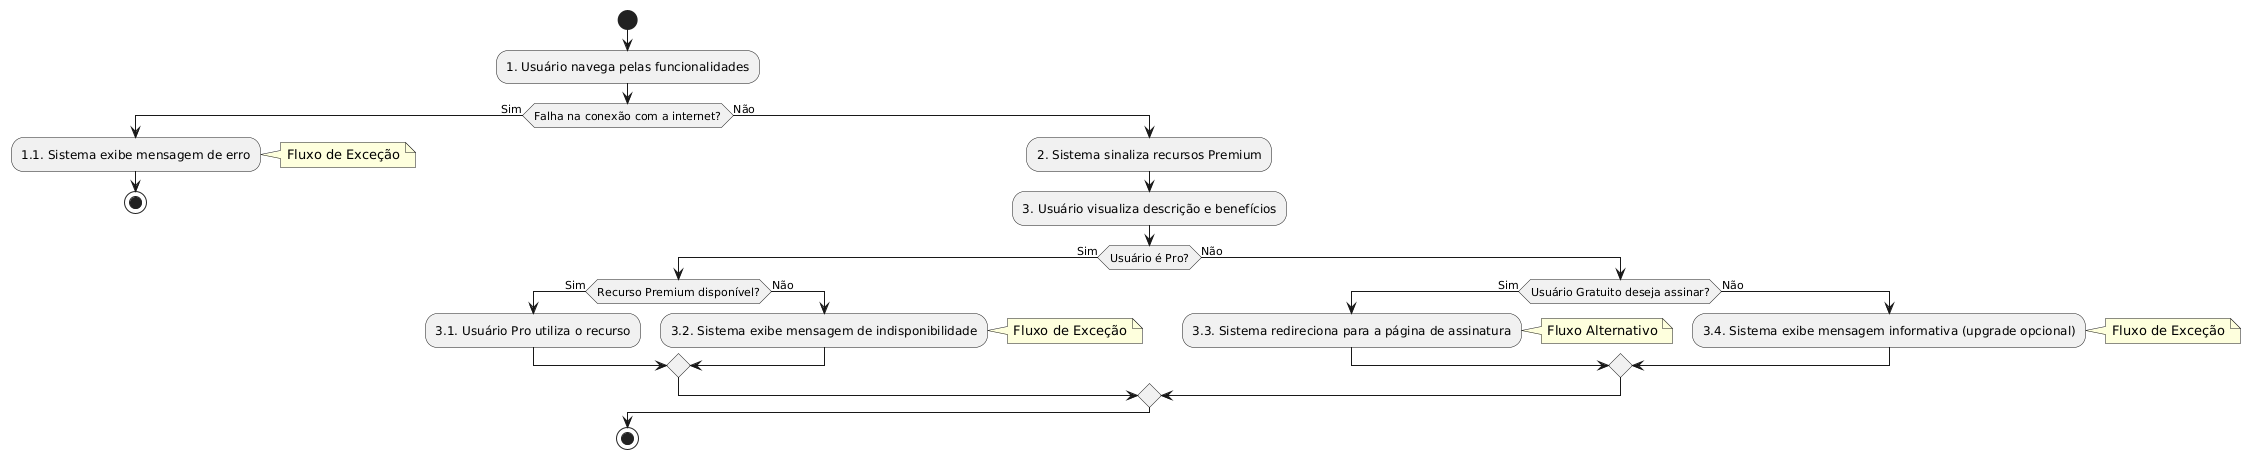

The diagram above was rendered by PlantUML. Its source (embedded in the PNG):
@startuml
start
:1. Usuário navega pelas funcionalidades;

if (Falha na conexão com a internet?) then (Sim)
  :1.1. Sistema exibe mensagem de erro;
  note right: Fluxo de Exceção
  stop
else (Não)
  :2. Sistema sinaliza recursos Premium;
  :3. Usuário visualiza descrição e benefícios;

  if (Usuário é Pro?) then (Sim)
    if (Recurso Premium disponível?) then (Sim)
      :3.1. Usuário Pro utiliza o recurso;
    else (Não)
      :3.2. Sistema exibe mensagem de indisponibilidade;
      note right: Fluxo de Exceção
    endif
  else (Não)
    if (Usuário Gratuito deseja assinar?) then (Sim)
      :3.3. Sistema redireciona para a página de assinatura;
      note right: Fluxo Alternativo
    else (Não)
      :3.4. Sistema exibe mensagem informativa (upgrade opcional);
      note right: Fluxo de Exceção
    endif
  endif
endif
stop
@enduml